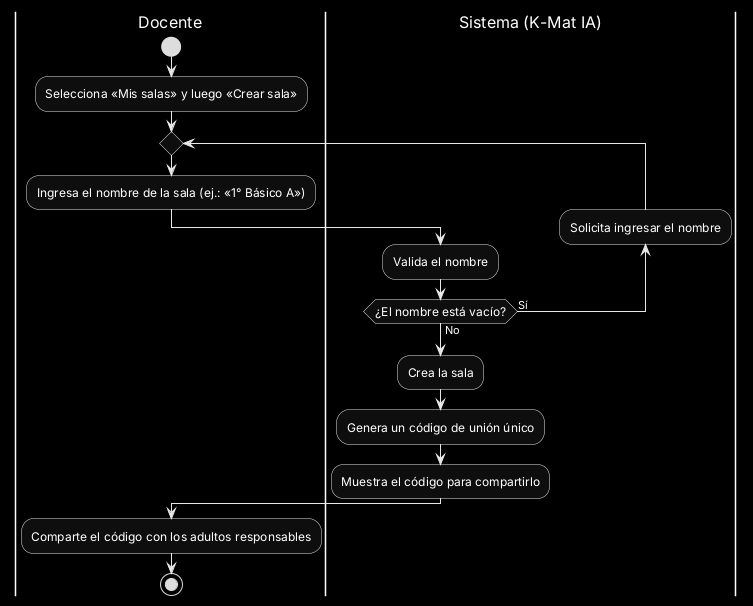

The diagram above was rendered by PlantUML. Its source (embedded in the PNG):
@startuml
skinparam monochrome reverse
skinparam defaultFontName Arial
skinparam shadowing false
skinparam ActivityFontSize 12
skinparam swimlaneTitleFontSize 16
skinparam ArrowFontSize 11

|Docente|
start
:Selecciona «Mis salas» y luego «Crear sala»;
repeat
  |Docente|
  :Ingresa el nombre de la sala (ej.: «1° Básico A»);
  |Sistema (K-Mat IA)|
  :Valida el nombre;
  backward :Solicita ingresar el nombre;
repeat while (¿El nombre está vacío?) is (Sí) not (No)
:Crea la sala;
:Genera un código de unión único;
:Muestra el código para compartirlo;
|Docente|
:Comparte el código con los adultos responsables;
stop
@enduml